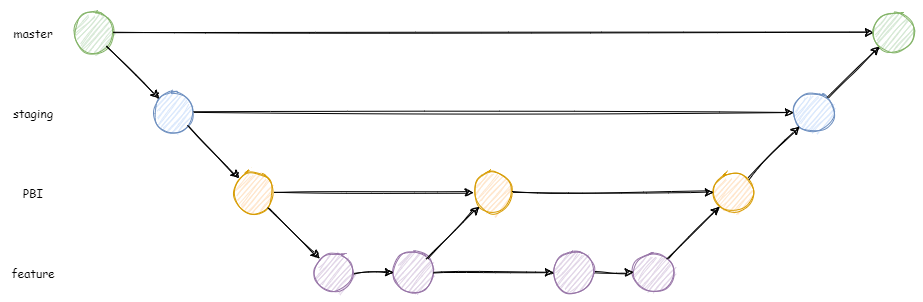

The diagram above was exported from draw.io. Its source (the exported page's mxGraphModel, read from the mxfile embedded in the PNG):
<mxGraphModel dx="1673" dy="967" grid="1" gridSize="10" guides="1" tooltips="1" connect="1" arrows="1" fold="1" page="1" pageScale="1" pageWidth="850" pageHeight="1100" math="0" shadow="0">
  <root>
    <mxCell id="0" />
    <mxCell id="1" parent="0" />
    <mxCell id="hG5Dtr3TybPh5JZ1nWbj-1" value="" style="ellipse;whiteSpace=wrap;html=1;fillColor=#d5e8d4;strokeColor=#82b366;sketch=1;" vertex="1" parent="1">
      <mxGeometry x="120" y="200" width="40" height="40" as="geometry" />
    </mxCell>
    <mxCell id="hG5Dtr3TybPh5JZ1nWbj-2" value="" style="ellipse;whiteSpace=wrap;html=1;fillColor=#dae8fc;strokeColor=#6c8ebf;sketch=1;" vertex="1" parent="1">
      <mxGeometry x="200" y="280" width="40" height="40" as="geometry" />
    </mxCell>
    <mxCell id="hG5Dtr3TybPh5JZ1nWbj-3" value="" style="ellipse;whiteSpace=wrap;html=1;fillColor=#ffe6cc;strokeColor=#d79b00;sketch=1;" vertex="1" parent="1">
      <mxGeometry x="520" y="360" width="40" height="40" as="geometry" />
    </mxCell>
    <mxCell id="hG5Dtr3TybPh5JZ1nWbj-4" value="" style="ellipse;whiteSpace=wrap;html=1;fillColor=#ffe6cc;strokeColor=#d79b00;sketch=1;" vertex="1" parent="1">
      <mxGeometry x="280" y="360" width="40" height="40" as="geometry" />
    </mxCell>
    <mxCell id="hG5Dtr3TybPh5JZ1nWbj-5" value="" style="ellipse;whiteSpace=wrap;html=1;fillColor=#e1d5e7;strokeColor=#9673a6;sketch=1;" vertex="1" parent="1">
      <mxGeometry x="360" y="440" width="40" height="40" as="geometry" />
    </mxCell>
    <mxCell id="hG5Dtr3TybPh5JZ1nWbj-7" value="" style="endArrow=classic;html=1;sketch=1;" edge="1" parent="1" source="hG5Dtr3TybPh5JZ1nWbj-1" target="hG5Dtr3TybPh5JZ1nWbj-2">
      <mxGeometry width="50" height="50" relative="1" as="geometry">
        <mxPoint x="210" y="220" as="sourcePoint" />
        <mxPoint x="260" y="170" as="targetPoint" />
      </mxGeometry>
    </mxCell>
    <mxCell id="hG5Dtr3TybPh5JZ1nWbj-8" value="" style="endArrow=classic;html=1;sketch=1;" edge="1" parent="1" source="hG5Dtr3TybPh5JZ1nWbj-2" target="hG5Dtr3TybPh5JZ1nWbj-4">
      <mxGeometry width="50" height="50" relative="1" as="geometry">
        <mxPoint x="170.00213562373108" y="360.0021356237311" as="sourcePoint" />
        <mxPoint x="221.71786437626906" y="411.71786437626906" as="targetPoint" />
      </mxGeometry>
    </mxCell>
    <mxCell id="hG5Dtr3TybPh5JZ1nWbj-9" value="" style="endArrow=classic;html=1;sketch=1;" edge="1" parent="1" source="hG5Dtr3TybPh5JZ1nWbj-4" target="hG5Dtr3TybPh5JZ1nWbj-5">
      <mxGeometry width="50" height="50" relative="1" as="geometry">
        <mxPoint x="244.14213562373106" y="324.14213562373106" as="sourcePoint" />
        <mxPoint x="295.90014252593494" y="375.8157122416594" as="targetPoint" />
      </mxGeometry>
    </mxCell>
    <mxCell id="hG5Dtr3TybPh5JZ1nWbj-10" value="" style="ellipse;whiteSpace=wrap;html=1;fillColor=#e1d5e7;strokeColor=#9673a6;sketch=1;" vertex="1" parent="1">
      <mxGeometry x="440" y="440" width="40" height="40" as="geometry" />
    </mxCell>
    <mxCell id="hG5Dtr3TybPh5JZ1nWbj-11" value="" style="ellipse;whiteSpace=wrap;html=1;fillColor=#e1d5e7;strokeColor=#9673a6;sketch=1;" vertex="1" parent="1">
      <mxGeometry x="600" y="440" width="40" height="40" as="geometry" />
    </mxCell>
    <mxCell id="hG5Dtr3TybPh5JZ1nWbj-12" value="" style="ellipse;whiteSpace=wrap;html=1;fillColor=#e1d5e7;strokeColor=#9673a6;sketch=1;" vertex="1" parent="1">
      <mxGeometry x="680" y="440" width="40" height="40" as="geometry" />
    </mxCell>
    <mxCell id="hG5Dtr3TybPh5JZ1nWbj-13" value="" style="ellipse;whiteSpace=wrap;html=1;fillColor=#ffe6cc;strokeColor=#d79b00;sketch=1;" vertex="1" parent="1">
      <mxGeometry x="760" y="360" width="40" height="40" as="geometry" />
    </mxCell>
    <mxCell id="hG5Dtr3TybPh5JZ1nWbj-14" value="" style="ellipse;whiteSpace=wrap;html=1;fillColor=#dae8fc;strokeColor=#6c8ebf;sketch=1;" vertex="1" parent="1">
      <mxGeometry x="840" y="280" width="40" height="40" as="geometry" />
    </mxCell>
    <mxCell id="hG5Dtr3TybPh5JZ1nWbj-15" value="" style="ellipse;whiteSpace=wrap;html=1;fillColor=#d5e8d4;strokeColor=#82b366;sketch=1;" vertex="1" parent="1">
      <mxGeometry x="920" y="200" width="40" height="40" as="geometry" />
    </mxCell>
    <mxCell id="hG5Dtr3TybPh5JZ1nWbj-16" value="" style="endArrow=classic;html=1;sketch=1;" edge="1" parent="1" source="hG5Dtr3TybPh5JZ1nWbj-5" target="hG5Dtr3TybPh5JZ1nWbj-10">
      <mxGeometry width="50" height="50" relative="1" as="geometry">
        <mxPoint x="410" y="470" as="sourcePoint" />
        <mxPoint x="460" y="420" as="targetPoint" />
      </mxGeometry>
    </mxCell>
    <mxCell id="hG5Dtr3TybPh5JZ1nWbj-17" value="" style="endArrow=classic;html=1;sketch=1;" edge="1" parent="1" source="hG5Dtr3TybPh5JZ1nWbj-10" target="hG5Dtr3TybPh5JZ1nWbj-3">
      <mxGeometry width="50" height="50" relative="1" as="geometry">
        <mxPoint x="409.99999999999636" y="470" as="sourcePoint" />
        <mxPoint x="450" y="470" as="targetPoint" />
      </mxGeometry>
    </mxCell>
    <mxCell id="hG5Dtr3TybPh5JZ1nWbj-18" value="" style="endArrow=classic;html=1;sketch=1;" edge="1" parent="1" source="hG5Dtr3TybPh5JZ1nWbj-10" target="hG5Dtr3TybPh5JZ1nWbj-11">
      <mxGeometry width="50" height="50" relative="1" as="geometry">
        <mxPoint x="509.99999999999636" y="550" as="sourcePoint" />
        <mxPoint x="550" y="550" as="targetPoint" />
      </mxGeometry>
    </mxCell>
    <mxCell id="hG5Dtr3TybPh5JZ1nWbj-19" value="" style="endArrow=classic;html=1;sketch=1;" edge="1" parent="1" source="hG5Dtr3TybPh5JZ1nWbj-11" target="hG5Dtr3TybPh5JZ1nWbj-12">
      <mxGeometry width="50" height="50" relative="1" as="geometry">
        <mxPoint x="519.9999999999964" y="560" as="sourcePoint" />
        <mxPoint x="560" y="560" as="targetPoint" />
      </mxGeometry>
    </mxCell>
    <mxCell id="hG5Dtr3TybPh5JZ1nWbj-20" value="" style="endArrow=classic;html=1;sketch=1;" edge="1" parent="1" source="hG5Dtr3TybPh5JZ1nWbj-12" target="hG5Dtr3TybPh5JZ1nWbj-13">
      <mxGeometry width="50" height="50" relative="1" as="geometry">
        <mxPoint x="529.9999999999964" y="570" as="sourcePoint" />
        <mxPoint x="570" y="570" as="targetPoint" />
      </mxGeometry>
    </mxCell>
    <mxCell id="hG5Dtr3TybPh5JZ1nWbj-21" value="" style="endArrow=classic;html=1;sketch=1;" edge="1" parent="1" source="hG5Dtr3TybPh5JZ1nWbj-4" target="hG5Dtr3TybPh5JZ1nWbj-3">
      <mxGeometry width="50" height="50" relative="1" as="geometry">
        <mxPoint x="529.9999999999964" y="260" as="sourcePoint" />
        <mxPoint x="570" y="260" as="targetPoint" />
      </mxGeometry>
    </mxCell>
    <mxCell id="hG5Dtr3TybPh5JZ1nWbj-22" value="" style="endArrow=classic;html=1;sketch=1;" edge="1" parent="1" source="hG5Dtr3TybPh5JZ1nWbj-3" target="hG5Dtr3TybPh5JZ1nWbj-13">
      <mxGeometry width="50" height="50" relative="1" as="geometry">
        <mxPoint x="539.9999999999964" y="270" as="sourcePoint" />
        <mxPoint x="580" y="270" as="targetPoint" />
      </mxGeometry>
    </mxCell>
    <mxCell id="hG5Dtr3TybPh5JZ1nWbj-23" value="" style="endArrow=classic;html=1;sketch=1;" edge="1" parent="1" source="hG5Dtr3TybPh5JZ1nWbj-2" target="hG5Dtr3TybPh5JZ1nWbj-14">
      <mxGeometry width="50" height="50" relative="1" as="geometry">
        <mxPoint x="549.9999999999964" y="280" as="sourcePoint" />
        <mxPoint x="590" y="280" as="targetPoint" />
      </mxGeometry>
    </mxCell>
    <mxCell id="hG5Dtr3TybPh5JZ1nWbj-24" value="" style="endArrow=classic;html=1;sketch=1;" edge="1" parent="1" source="hG5Dtr3TybPh5JZ1nWbj-13" target="hG5Dtr3TybPh5JZ1nWbj-14">
      <mxGeometry width="50" height="50" relative="1" as="geometry">
        <mxPoint x="559.9999999999964" y="290" as="sourcePoint" />
        <mxPoint x="600" y="290" as="targetPoint" />
      </mxGeometry>
    </mxCell>
    <mxCell id="hG5Dtr3TybPh5JZ1nWbj-25" value="" style="endArrow=classic;html=1;sketch=1;" edge="1" parent="1" source="hG5Dtr3TybPh5JZ1nWbj-1" target="hG5Dtr3TybPh5JZ1nWbj-15">
      <mxGeometry width="50" height="50" relative="1" as="geometry">
        <mxPoint x="569.9999999999964" y="300" as="sourcePoint" />
        <mxPoint x="610" y="300" as="targetPoint" />
      </mxGeometry>
    </mxCell>
    <mxCell id="hG5Dtr3TybPh5JZ1nWbj-26" value="" style="endArrow=classic;html=1;sketch=1;" edge="1" parent="1" source="hG5Dtr3TybPh5JZ1nWbj-14" target="hG5Dtr3TybPh5JZ1nWbj-15">
      <mxGeometry width="50" height="50" relative="1" as="geometry">
        <mxPoint x="579.9999999999964" y="310" as="sourcePoint" />
        <mxPoint x="620" y="310" as="targetPoint" />
      </mxGeometry>
    </mxCell>
    <mxCell id="hG5Dtr3TybPh5JZ1nWbj-27" value="master" style="text;html=1;align=center;verticalAlign=middle;whiteSpace=wrap;rounded=0;sketch=1;fontFamily=Comic Sans MS;" vertex="1" parent="1">
      <mxGeometry x="60" y="210" width="40" height="20" as="geometry" />
    </mxCell>
    <mxCell id="hG5Dtr3TybPh5JZ1nWbj-28" value="staging" style="text;html=1;strokeColor=none;fillColor=none;align=center;verticalAlign=middle;whiteSpace=wrap;rounded=0;sketch=1;fontFamily=Comic Sans MS;" vertex="1" parent="1">
      <mxGeometry x="60" y="290" width="40" height="20" as="geometry" />
    </mxCell>
    <mxCell id="hG5Dtr3TybPh5JZ1nWbj-29" value="PBI" style="text;html=1;strokeColor=none;fillColor=none;align=center;verticalAlign=middle;whiteSpace=wrap;rounded=0;sketch=1;fontFamily=Comic Sans MS;" vertex="1" parent="1">
      <mxGeometry x="60" y="370" width="40" height="20" as="geometry" />
    </mxCell>
    <mxCell id="hG5Dtr3TybPh5JZ1nWbj-30" value="feature" style="text;html=1;strokeColor=none;fillColor=none;align=center;verticalAlign=middle;whiteSpace=wrap;rounded=0;sketch=1;fontFamily=Comic Sans MS;" vertex="1" parent="1">
      <mxGeometry x="60" y="450" width="40" height="20" as="geometry" />
    </mxCell>
  </root>
</mxGraphModel>